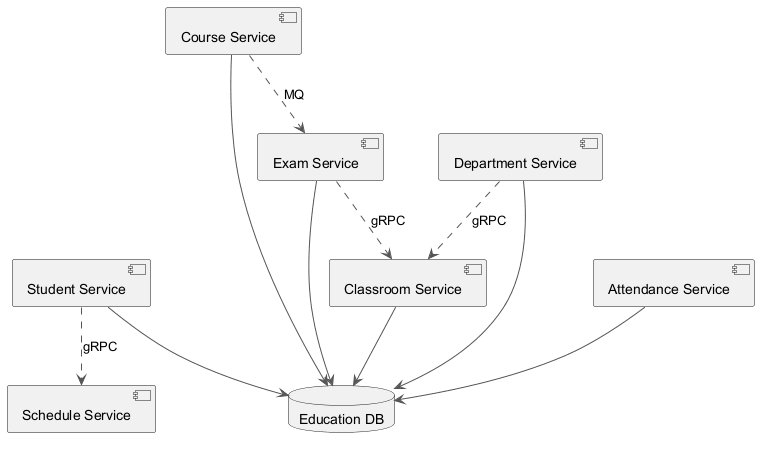

The diagram above was rendered by PlantUML. Its source (embedded in the PNG):
@startuml
skinparam ArrowColor #555555
component "Exam Service" as C_ExamService
component "Attendance Service" as C_AttendanceService
component "Student Service" as C_StudentService
component "Course Service" as C_CourseService
component "Department Service" as C_DepartmentService
component "Classroom Service" as C_ClassroomService
component "Schedule Service" as C_ScheduleService
database "Education DB" as DB_education
C_ExamService --> DB_education
C_AttendanceService --> DB_education
C_StudentService --> DB_education
C_CourseService --> DB_education
C_DepartmentService --> DB_education
C_ClassroomService --> DB_education
C_ExamService ..> C_ClassroomService : gRPC
C_StudentService ..> C_ScheduleService : gRPC
C_DepartmentService ..> C_ClassroomService : gRPC
C_CourseService ..> C_ExamService : MQ
@enduml